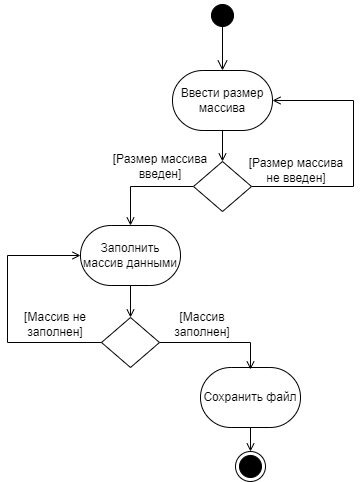

The diagram above was exported from draw.io. Its source (the exported page's mxGraphModel, read from the mxfile embedded in the PNG):
<mxGraphModel dx="1422" dy="794" grid="0" gridSize="10" guides="1" tooltips="1" connect="1" arrows="1" fold="1" page="0" pageScale="1" pageWidth="827" pageHeight="1169" math="0" shadow="0">
  <root>
    <mxCell id="0" />
    <mxCell id="1" parent="0" />
    <mxCell id="8CGdYPAktT6mrb7xwPLa-1" value="" style="ellipse;html=1;shape=startState;fillColor=#000000;strokeColor=#000000;" vertex="1" parent="1">
      <mxGeometry x="399" y="200" width="30" height="30" as="geometry" />
    </mxCell>
    <mxCell id="8CGdYPAktT6mrb7xwPLa-2" value="" style="edgeStyle=orthogonalEdgeStyle;html=1;verticalAlign=bottom;endArrow=open;endSize=8;strokeColor=#000000;rounded=0;" edge="1" parent="1">
      <mxGeometry relative="1" as="geometry">
        <mxPoint x="414" y="270" as="targetPoint" />
        <mxPoint x="414" y="220" as="sourcePoint" />
      </mxGeometry>
    </mxCell>
    <mxCell id="8CGdYPAktT6mrb7xwPLa-3" value="" style="ellipse;html=1;shape=endState;fillColor=#000000;strokeColor=#000000;" vertex="1" parent="1">
      <mxGeometry x="427" y="651" width="30" height="30" as="geometry" />
    </mxCell>
    <mxCell id="8CGdYPAktT6mrb7xwPLa-14" style="edgeStyle=orthogonalEdgeStyle;rounded=0;orthogonalLoop=1;jettySize=auto;html=1;exitX=0.5;exitY=1;exitDx=0;exitDy=0;exitPerimeter=0;endArrow=open;endFill=0;strokeColor=#000000;" edge="1" parent="1" source="8CGdYPAktT6mrb7xwPLa-4" target="8CGdYPAktT6mrb7xwPLa-13">
      <mxGeometry relative="1" as="geometry" />
    </mxCell>
    <mxCell id="8CGdYPAktT6mrb7xwPLa-4" value="Ввести размер массива" style="strokeWidth=1;html=1;shape=mxgraph.flowchart.terminator;whiteSpace=wrap;" vertex="1" parent="1">
      <mxGeometry x="364" y="270" width="100" height="60" as="geometry" />
    </mxCell>
    <mxCell id="8CGdYPAktT6mrb7xwPLa-20" style="edgeStyle=orthogonalEdgeStyle;rounded=0;orthogonalLoop=1;jettySize=auto;html=1;exitX=0.5;exitY=1;exitDx=0;exitDy=0;exitPerimeter=0;endArrow=open;endFill=0;strokeColor=#000000;" edge="1" parent="1" source="8CGdYPAktT6mrb7xwPLa-5" target="8CGdYPAktT6mrb7xwPLa-19">
      <mxGeometry relative="1" as="geometry" />
    </mxCell>
    <mxCell id="8CGdYPAktT6mrb7xwPLa-5" value="Заполнить массив данными" style="strokeWidth=1;html=1;shape=mxgraph.flowchart.terminator;whiteSpace=wrap;" vertex="1" parent="1">
      <mxGeometry x="272" y="425" width="100" height="60" as="geometry" />
    </mxCell>
    <mxCell id="8CGdYPAktT6mrb7xwPLa-12" style="edgeStyle=orthogonalEdgeStyle;rounded=0;orthogonalLoop=1;jettySize=auto;html=1;exitX=0.5;exitY=1;exitDx=0;exitDy=0;exitPerimeter=0;entryX=0.5;entryY=0;entryDx=0;entryDy=0;endArrow=open;endFill=0;strokeColor=#000000;" edge="1" parent="1" source="8CGdYPAktT6mrb7xwPLa-9" target="8CGdYPAktT6mrb7xwPLa-3">
      <mxGeometry relative="1" as="geometry" />
    </mxCell>
    <mxCell id="8CGdYPAktT6mrb7xwPLa-9" value="Сохранить файл" style="strokeWidth=1;html=1;shape=mxgraph.flowchart.terminator;whiteSpace=wrap;" vertex="1" parent="1">
      <mxGeometry x="392" y="567" width="100" height="60" as="geometry" />
    </mxCell>
    <mxCell id="8CGdYPAktT6mrb7xwPLa-15" style="edgeStyle=orthogonalEdgeStyle;rounded=0;orthogonalLoop=1;jettySize=auto;html=1;exitX=0;exitY=0.5;exitDx=0;exitDy=0;exitPerimeter=0;endArrow=open;endFill=0;strokeColor=#000000;" edge="1" parent="1" source="8CGdYPAktT6mrb7xwPLa-13" target="8CGdYPAktT6mrb7xwPLa-5">
      <mxGeometry relative="1" as="geometry" />
    </mxCell>
    <mxCell id="8CGdYPAktT6mrb7xwPLa-17" style="edgeStyle=orthogonalEdgeStyle;rounded=0;orthogonalLoop=1;jettySize=auto;html=1;exitX=1;exitY=0.5;exitDx=0;exitDy=0;exitPerimeter=0;entryX=1;entryY=0.5;entryDx=0;entryDy=0;entryPerimeter=0;endArrow=open;endFill=0;strokeColor=#000000;" edge="1" parent="1" source="8CGdYPAktT6mrb7xwPLa-13" target="8CGdYPAktT6mrb7xwPLa-4">
      <mxGeometry relative="1" as="geometry">
        <Array as="points">
          <mxPoint x="545" y="386" />
          <mxPoint x="545" y="300" />
        </Array>
      </mxGeometry>
    </mxCell>
    <mxCell id="8CGdYPAktT6mrb7xwPLa-13" value="" style="strokeWidth=1;html=1;shape=mxgraph.flowchart.decision;whiteSpace=wrap;" vertex="1" parent="1">
      <mxGeometry x="385" y="361" width="58" height="50" as="geometry" />
    </mxCell>
    <mxCell id="8CGdYPAktT6mrb7xwPLa-16" value="[Размер массива введен]" style="text;html=1;strokeColor=none;fillColor=none;align=center;verticalAlign=middle;whiteSpace=wrap;rounded=0;" vertex="1" parent="1">
      <mxGeometry x="303" y="351" width="98" height="30" as="geometry" />
    </mxCell>
    <mxCell id="8CGdYPAktT6mrb7xwPLa-18" value="[Размер массива не введен]" style="text;html=1;strokeColor=none;fillColor=none;align=center;verticalAlign=middle;whiteSpace=wrap;rounded=0;" vertex="1" parent="1">
      <mxGeometry x="439" y="355" width="98" height="30" as="geometry" />
    </mxCell>
    <mxCell id="8CGdYPAktT6mrb7xwPLa-21" style="edgeStyle=orthogonalEdgeStyle;rounded=0;orthogonalLoop=1;jettySize=auto;html=1;exitX=1;exitY=0.5;exitDx=0;exitDy=0;exitPerimeter=0;endArrow=open;endFill=0;strokeColor=#000000;" edge="1" parent="1" source="8CGdYPAktT6mrb7xwPLa-19">
      <mxGeometry relative="1" as="geometry">
        <mxPoint x="442" y="569" as="targetPoint" />
      </mxGeometry>
    </mxCell>
    <mxCell id="8CGdYPAktT6mrb7xwPLa-22" style="edgeStyle=orthogonalEdgeStyle;rounded=0;orthogonalLoop=1;jettySize=auto;html=1;exitX=0;exitY=0.5;exitDx=0;exitDy=0;exitPerimeter=0;entryX=0;entryY=0.5;entryDx=0;entryDy=0;entryPerimeter=0;endArrow=open;endFill=0;strokeColor=#000000;" edge="1" parent="1" source="8CGdYPAktT6mrb7xwPLa-19" target="8CGdYPAktT6mrb7xwPLa-5">
      <mxGeometry relative="1" as="geometry">
        <Array as="points">
          <mxPoint x="199" y="542" />
          <mxPoint x="199" y="455" />
        </Array>
      </mxGeometry>
    </mxCell>
    <mxCell id="8CGdYPAktT6mrb7xwPLa-19" value="" style="strokeWidth=1;html=1;shape=mxgraph.flowchart.decision;whiteSpace=wrap;" vertex="1" parent="1">
      <mxGeometry x="293" y="517" width="58" height="50" as="geometry" />
    </mxCell>
    <mxCell id="8CGdYPAktT6mrb7xwPLa-23" value="[Массив заполнен]" style="text;html=1;strokeColor=none;fillColor=none;align=center;verticalAlign=middle;whiteSpace=wrap;rounded=0;" vertex="1" parent="1">
      <mxGeometry x="345" y="509" width="98" height="30" as="geometry" />
    </mxCell>
    <mxCell id="8CGdYPAktT6mrb7xwPLa-24" value="[Массив не заполнен]" style="text;html=1;strokeColor=none;fillColor=none;align=center;verticalAlign=middle;whiteSpace=wrap;rounded=0;" vertex="1" parent="1">
      <mxGeometry x="198" y="509" width="98" height="30" as="geometry" />
    </mxCell>
  </root>
</mxGraphModel>